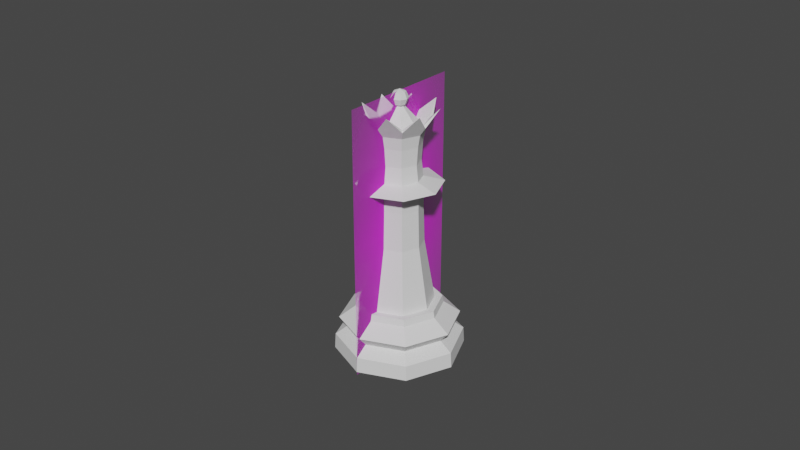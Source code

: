 # Source: Chess_Piece_Queen.blend  (saved by Blender 2.91.10; exported with 4.5.12 LTS)
import bpy
from mathutils import Matrix  # noqa: F401  (used for matrix-valued properties, if any)

bpy.ops.wm.read_factory_settings(use_empty=True)
scene = bpy.context.scene
scene.name = 'Scene'

# ---- collections
col_collection = bpy.data.collections.new('Collection'); scene.collection.children.link(col_collection)

# ---- images (referenced by path relative to the original .blend; pixels are not part of the script)
import os
ASSET_DIR = os.environ.get("B2B_ASSET_DIR", "")  # directory of the original .blend (textures are referenced by path, not embedded)
HERE = os.path.dirname(os.path.abspath(__file__))  # packed textures are extracted next to this script under _unpacked/

def load_image(name, relpath, width, height, colorspace="sRGB"):
    """Load a texture the original file referenced (path relative to the .blend, or extracted next to this script)."""
    p = next((c for c in (os.path.join(HERE, relpath), os.path.join(ASSET_DIR, relpath)) if relpath and os.path.exists(c)), "")
    if p:
        img = bpy.data.images.load(p, check_existing=True)
        img.name = name
    else:  # same state as the original file: an image datablock whose file is absent (Cycles renders it pink)
        img = bpy.data.images.new(name, width, height)
        img.source = "FILE"
        img.filepath = "//" + (relpath or name)
    img.colorspace_settings.name = colorspace
    return img
img_staunton_queen_png = load_image('Staunton Queen.png', 'Staunton Queen.png', 1024, 1024, 'sRGB')

# ---- materials (node trees are filled in below, after node groups)
mat_staunton_bishop = bpy.data.materials.new('Staunton Bishop')
mat_staunton_bishop.surface_render_method = 'BLENDED'
mat_staunton_bishop.blend_method = 'BLEND'
mat_staunton_bishop.use_transparent_shadow = False

# ---- material node trees
mat_staunton_bishop.use_nodes = True; mat_staunton_bishop.node_tree.nodes.clear()
_N = mat_staunton_bishop.node_tree.nodes; _L = mat_staunton_bishop.node_tree.links
n0 = _N.new('ShaderNodeOutputMaterial'); n0.name = 'Material Output'; n0.location = (300, 300)
n1 = _N.new('ShaderNodeTexImage'); n1.name = 'Image Texture'; n1.location = (-200, 300)
n1.image = img_staunton_queen_png
n1.extension = 'CLIP'
n2 = _N.new('ShaderNodeBsdfPrincipled'); n2.name = 'Principled BSDF'; n2.location = (0, 300)
n2.distribution = 'GGX'
n2.subsurface_method = 'BURLEY'
n2.inputs[3].default_value = 1.45
n2.inputs[27].default_value = (0.0, 0.0, 0.0, 1.0)
n2.inputs[28].default_value = 1.0
_L.new(n1.outputs[0], n2.inputs[0])
_L.new(n1.outputs[1], n2.inputs[4])
_L.new(n2.outputs[0], n0.inputs[0])
n0.is_active_output = True

# ---- world
world_world = bpy.data.worlds.new('World'); scene.world = world_world
world_world.use_nodes = True; world_world.node_tree.nodes.clear()
_N = world_world.node_tree.nodes; _L = world_world.node_tree.links
n0 = _N.new('ShaderNodeOutputWorld'); n0.name = 'World Output'; n0.location = (300, 300)
n1 = _N.new('ShaderNodeBackground'); n1.name = 'Background'; n1.location = (10, 300)
n1.inputs[0].default_value = (0.05088, 0.05088, 0.05088, 1.0)
_L.new(n1.outputs[0], n0.inputs[0])
n0.is_active_output = True
world_world.color = (0.05088, 0.05088, 0.05088)
world_world.use_sun_shadow = False
world_world.sun_shadow_jitter_overblur = 0.0

# ---- meshes
me_cylinder = bpy.data.meshes.new('Cylinder')
me_cylinder.from_pydata([(-5.681e-05, 0.0106, 0.01643), (0.00744, 0.007497, 0.01643), (0.01055, -2.424e-09, 0.01643), (0.00744, -0.007497, 0.01643), (-5.682e-05, -0.0106, 0.01643), (-0.00725, -0.007245, 0.01702), (-0.01025, 6.672e-09, 0.01702), (-0.007554, 0.007497, 0.01643), (-1.51e-05, 0.0134, 0.0145), (0.009461, 0.009476, 0.0145), (0.01339, -2.937e-09, 0.0145), (0.009461, -0.009476, 0.0145), (-1.511e-05, -0.0134, 0.0145), (-0.009492, -0.009476, 0.0145), (-0.01342, 8.982e-09, 0.0145), (-0.009492, 0.009476, 0.0145), (-1.854e-09, 0.0185, 0.01078), (0.01308, 0.01308, 0.01078), (0.0185, -4.476e-09, 0.01078), (0.01308, -0.01308, 0.01078), (-7.889e-09, -0.0185, 0.01078), (-0.01308, -0.01308, 0.01078), (-0.0185, 1.198e-08, 0.01078), (-0.01308, 0.01308, 0.01078), (0.0112, 0.0112, 0.007597), (0.01584, -4.171e-09, 0.007597), (0.0112, -0.0112, 0.007597), (-7.091e-09, -0.01584, 0.007597), (-0.0112, -0.0112, 0.007597), (-0.01584, 1.003e-08, 0.007597), (-0.0112, 0.0112, 0.007597), (-1.989e-09, 0.01584, 0.007597), (-3.866e-09, 0.01998, 0.0), (0.01412, 0.01412, 0.0), (0.01998, 8.994e-10, 0.0), (0.01412, -0.01412, 0.0), (-8.37e-09, -0.01998, 0.0), (-0.01412, -0.01412, 0.0), (-0.01998, 1.057e-08, 0.0), (-0.01412, 0.01412, 0.0), (0.01392, 0.01392, 0.004793), (0.01968, -5.026e-09, 0.004793), (0.01392, -0.01392, 0.004793), (-8.611e-09, -0.01968, 0.004793), (-0.01392, -0.01392, 0.004793), (-0.01968, 1.25e-08, 0.004793), (-0.01392, 0.01392, 0.004793), (-2.197e-09, 0.01968, 0.004793), (-1.51e-05, 0.01296, 0.01664), (0.009147, 0.009162, 0.01664), (0.01294, -2.88e-09, 0.01664), (0.009147, -0.009162, 0.01664), (-1.511e-05, -0.01296, 0.01664), (-0.009177, -0.009162, 0.01664), (-0.01297, 8.647e-09, 0.01664), (-0.009177, 0.009162, 0.01664), (0.005105, 0.005175, 0.03602), (-7.088e-05, 0.007319, 0.03602), (0.007248, -1.42e-09, 0.03602), (0.005105, -0.005175, 0.03602), (-7.088e-05, -0.007319, 0.03602), (-0.005017, -0.005002, 0.03599), (-0.007088, 4.819e-09, 0.03599), (-0.005246, 0.005175, 0.03602), (-0.006269, 0.006254, 0.07342), (-0.00886, 6.017e-09, 0.07342), (-0.006269, -0.006254, 0.07342), (-0.0001999, -0.009343, 0.07383), (0.006407, -0.006607, 0.07383), (0.009144, -1.727e-09, 0.07383), (-0.0001999, 0.009343, 0.07383), (0.006407, 0.006607, 0.07383), (0.005084, 0.005284, 0.07126), (-0.0001999, 0.007472, 0.07126), (0.007272, -1.326e-09, 0.07126), (0.005084, -0.005284, 0.07126), (-0.0001999, -0.007472, 0.07126), (-0.005017, -0.005002, 0.07098), (-0.007088, 4.819e-09, 0.07098), (-0.005017, 0.005002, 0.07098), (-0.004546, 0.004533, 0.06737), (-0.006424, 4.318e-09, 0.06737), (-0.004546, -0.004533, 0.06737), (-0.0001945, -0.006772, 0.06744), (0.004594, -0.004789, 0.06744), (0.006577, -1.234e-09, 0.06744), (-0.0001945, 0.006772, 0.06744), (0.004594, 0.004789, 0.06744), (-0.004271, 0.004258, 0.06214), (-0.006035, 4.034e-09, 0.06214), (-0.004271, -0.004258, 0.06214), (-0.0001927, -0.006361, 0.06192), (0.004306, -0.004498, 0.06192), (0.006169, -1.169e-09, 0.06192), (-0.0001927, 0.006361, 0.06192), (0.004306, 0.004498, 0.06192), (-0.0001999, 0.006953, 0.07226), (0.004951, 0.005017, 0.05223), (-6.626e-05, 0.007095, 0.05223), (0.007029, -1.448e-09, 0.05223), (0.004951, -0.005017, 0.05223), (-6.626e-05, -0.007095, 0.05223), (-0.004861, -0.004848, 0.0522), (0.004716, 0.004917, 0.07226), (0.006752, 7.242e-07, 0.07226), (0.004716, -0.004915, 0.07226), (-0.0001999, -0.006951, 0.07226), (-0.004668, -0.004653, 0.07193), (-0.006596, 6.904e-07, 0.07193), (-0.004668, 0.004654, 0.07193), (-1.565e-05, 0.001802, 0.08259), (-1.565e-05, 0.001802, 0.07894), (0.001276, 0.001267, 0.08259), (0.001811, 0.001802, 0.08077), (0.001276, 0.001267, 0.07894), (0.001811, -2.465e-05, 0.08259), (0.002567, -2.465e-05, 0.08077), (0.001811, -2.465e-05, 0.07894), (0.001276, -0.001316, 0.08259), (0.001811, -0.001851, 0.08077), (0.001276, -0.001316, 0.07894), (-1.565e-05, -2.465e-05, 0.08335), (-1.565e-05, -0.001851, 0.08259), (-1.565e-05, -0.002607, 0.08077), (-1.565e-05, -0.001851, 0.07894), (-0.001307, -0.001316, 0.08259), (-0.001842, -0.001851, 0.08077), (-0.001307, -0.001316, 0.07894), (-0.001842, -2.465e-05, 0.08259), (-0.002598, -2.465e-05, 0.08077), (-0.001842, -2.465e-05, 0.07894), (-0.001307, 0.001267, 0.08259), (-0.001842, 0.001802, 0.08077), (-0.001307, 0.001267, 0.07894), (-1.565e-05, 0.002558, 0.08077), (-0.0001999, 0.000821, 0.07909), (0.0003791, 0.0005812, 0.07909), (0.0006189, 2.219e-06, 0.07909), (0.0003791, -0.0005767, 0.07909), (-0.0001999, -0.0008166, 0.07909), (-0.0005631, -0.0005459, 0.0784), (-0.0007901, 2.1e-06, 0.0784), (-0.0005631, 0.0005501, 0.0784), (-0.006869, 4.6e-09, 0.0522), (-0.005083, 0.005017, 0.05223), (0.00475, 0.00481, 0.05681), (-6.022e-05, 0.006802, 0.05681), (0.006742, -1.63e-09, 0.05681), (0.00475, -0.00481, 0.05681), (-6.022e-05, -0.006802, 0.05681), (-0.004656, -0.004648, 0.05678), (-0.006582, 4.168e-09, 0.05678), (-0.00487, 0.00481, 0.05681), (-0.00956, 0.009367, 0.055), (-0.01289, 1.061e-08, 0.05494), (-0.009144, -0.009052, 0.05494), (-0.0001931, -0.01325, 0.055), (0.009174, -0.009367, 0.055), (0.01305, -6.839e-10, 0.055), (-0.0001931, 0.01325, 0.055), (0.009174, 0.009367, 0.055), (-0.005004, 0.00494, 0.04802), (-0.006762, 4.494e-09, 0.04799), (-0.004785, -0.004774, 0.04799), (-6.402e-05, -0.006986, 0.04802), (0.004876, -0.00494, 0.04802), (0.006922, -1.461e-09, 0.04802), (-6.402e-05, 0.006986, 0.04802), (0.004876, 0.00494, 0.04802), (-0.00609, 0.006075, 0.07342), (-0.008606, 5.85e-09, 0.07342), (-0.00609, -0.006075, 0.07342), (-1.51e-05, -0.008591, 0.07342), (0.00606, -0.006075, 0.07342), (0.008576, -1.797e-09, 0.07342), (-1.51e-05, 0.008591, 0.07342), (0.00606, 0.006075, 0.07342), (-1.51e-05, -0.008073, 0.07397), (-1.51e-05, 0.008074, 0.07397), (-0.005724, 0.005709, 0.07397), (0.008329, 3.225e-07, 0.07441), (-0.008088, 3.119e-07, 0.07397), (-0.005724, -0.005708, 0.07397), (0.005831, -0.00603, 0.07441), (0.005831, 0.006031, 0.07441), (-0.006269, 0.006254, 0.07342), (-0.00886, 6.017e-09, 0.07342), (0.006407, -0.006607, 0.07383), (0.009144, -1.727e-09, 0.07383), (0.006407, 0.006607, 0.07383), (-0.0001999, 0.009343, 0.07383), (-0.006269, -0.006254, 0.07342), (-1.51e-05, -0.008844, 0.07342), (-0.0001999, 0.008529, 0.07441), (0.008329, 3.225e-07, 0.07441), (0.005831, -0.00603, 0.07441), (0.005831, 0.006031, 0.07441), (-1.51e-05, -0.008073, 0.07397), (-0.005724, 0.005709, 0.07397), (-0.008088, 3.119e-07, 0.07397), (-0.005724, -0.005708, 0.07397), (-0.01033, 0.004272, 0.07805), (-0.01033, 0.004272, 0.07805), (0.01069, -0.004512, 0.07873), (0.01069, -0.004512, 0.07873), (0.004313, 0.0109, 0.07872), (0.004313, 0.0109, 0.07872), (-0.004286, -0.01031, 0.07805), (-0.004286, -0.01031, 0.07805), (0.004313, 0.0109, 0.07872), (0.01069, -0.004512, 0.07873), (0.01069, -0.004512, 0.07873), (0.004313, 0.0109, 0.07872), (-0.004286, -0.01031, 0.07805), (-0.01033, 0.004272, 0.07805), (-0.01033, 0.004272, 0.07805), (-0.004286, -0.01031, 0.07805), (0.004312, -0.01089, 0.07873), (0.004312, -0.01089, 0.07873), (-0.01033, -0.004271, 0.07805), (-0.01033, -0.004271, 0.07805), (0.01069, 0.004513, 0.07872), (0.01069, 0.004513, 0.07872), (-0.004287, 0.01031, 0.07805), (-0.004287, 0.01031, 0.07805), (-0.004287, 0.01031, 0.07805), (0.01069, 0.004513, 0.07872), (0.004312, -0.01089, 0.07873), (0.01069, 0.004513, 0.07872), (0.004256, -0.01031, 0.07805), (-0.004287, 0.01031, 0.07805), (-0.01033, -0.004271, 0.07805), (-0.01033, -0.004271, 0.07805)], [(64, 169), (65, 170), (66, 171), (67, 172), (68, 173), (69, 174), (70, 175), (71, 176)], [(25, 18, 19, 26), (26, 19, 20, 27), (27, 20, 21, 28), (28, 21, 22, 29), (29, 22, 23, 30), (30, 23, 16, 31), (3, 2, 58, 59), (48, 55, 7, 0), (55, 54, 6, 7), (54, 53, 5, 6), (53, 52, 4, 5), (52, 51, 3, 4), (51, 50, 2, 3), (50, 49, 1, 2), (49, 48, 0, 1), (24, 17, 18, 25), (9, 17, 16, 8), (10, 18, 17, 9), (11, 19, 18, 10), (12, 20, 19, 11), (13, 21, 20, 12), (14, 22, 21, 13), (15, 23, 22, 14), (39, 46, 47, 32), (38, 45, 46, 39), (37, 44, 45, 38), (36, 43, 44, 37), (35, 42, 43, 36), (34, 41, 42, 35), (33, 40, 41, 34), (32, 47, 40, 33), (32, 33, 34, 35, 36, 37, 38, 39), (31, 16, 17, 24), (30, 31, 47, 46), (29, 30, 46, 45), (28, 29, 45, 44), (27, 28, 44, 43), (26, 27, 43, 42), (25, 26, 42, 41), (24, 25, 41, 40), (31, 24, 40, 47), (9, 8, 48, 49), (10, 9, 49, 50), (11, 10, 50, 51), (12, 11, 51, 52), (13, 12, 52, 53), (14, 13, 53, 54), (15, 14, 54, 55), (8, 15, 55, 48), (1, 0, 57, 56), (0, 7, 63, 57), (6, 5, 61, 62), (4, 3, 59, 60), (2, 1, 56, 58), (7, 6, 62, 63), (5, 4, 60, 61), (73, 79, 64, 70), (76, 75, 68, 67), (72, 73, 70, 71), (86, 80, 79, 73), (74, 72, 71, 69), (79, 78, 65, 64), (93, 95, 87, 85), (166, 168, 97, 99), (100, 99, 158, 157), (82, 83, 76, 77), (95, 94, 86, 87), (81, 80, 88, 89), (82, 81, 89, 90), (92, 93, 85, 84), (91, 92, 84, 83), (84, 85, 74, 75), (99, 97, 160, 158), (159, 153, 152, 146), (62, 61, 163, 162), (98, 144, 153, 159), (153, 154, 151, 152), (164, 165, 100, 101), (161, 162, 143, 144), (97, 98, 159, 160), (167, 161, 144, 98), (94, 88, 80, 86), (87, 86, 73, 72), (157, 158, 147, 148), (56, 57, 167, 168), (83, 84, 75, 76), (154, 155, 150, 151), (60, 59, 165, 164), (80, 81, 78, 79), (144, 143, 154, 153), (168, 167, 98, 97), (77, 76, 67, 66), (160, 159, 146, 145), (81, 82, 77, 78), (78, 77, 66, 65), (75, 74, 69, 68), (110, 121, 112), (139, 138, 120, 124), (134, 110, 112, 113), (111, 134, 113, 114), (137, 136, 114, 117), (113, 112, 115, 116), (114, 113, 116, 117), (112, 121, 115), (136, 135, 111, 114), (116, 115, 118, 119), (117, 116, 119, 120), (115, 121, 118), (118, 121, 122), (140, 139, 124, 127), (119, 118, 122, 123), (120, 119, 123, 124), (124, 123, 126, 127), (122, 121, 125), (141, 140, 127, 130), (123, 122, 125, 126), (127, 126, 129, 130), (125, 121, 128), (142, 141, 130, 133), (126, 125, 128, 129), (130, 129, 132, 133), (128, 121, 131), (135, 142, 133, 111), (129, 128, 131, 132), (133, 132, 134, 111), (131, 121, 110), (138, 137, 117, 120), (132, 131, 110, 134), (105, 104, 137, 138), (106, 105, 138, 139), (107, 106, 139, 140), (104, 103, 136, 137), (109, 108, 141, 142), (96, 109, 142, 135), (108, 107, 140, 141), (103, 96, 135, 136), (85, 87, 72, 74), (165, 166, 99, 100), (158, 160, 145, 147), (102, 101, 156, 155), (163, 164, 101, 102), (101, 100, 157, 156), (143, 102, 155, 154), (58, 56, 168, 166), (162, 163, 102, 143), (155, 156, 149, 150), (156, 157, 148, 149), (57, 63, 161, 167), (63, 62, 162, 161), (61, 60, 164, 163), (59, 58, 166, 165), (16, 17, 18, 19, 20, 21, 22, 23), (16, 23, 15, 8), (180, 184, 103, 104), (182, 181, 231, 232), (183, 180, 104, 105), (181, 182, 107, 108), (182, 177, 106, 107), (177, 183, 105, 106), (182, 66, 191, 200), (65, 181, 199, 186), (109, 179, 181, 108), (103, 184, 178, 96), (181, 65, 219, 231), (177, 182, 200, 197), (183, 177, 229, 227), (69, 180, 194, 188), (109, 96, 178, 179), (180, 69, 221, 226), (90, 91, 83, 82), (191, 192, 208, 207), (186, 199, 215, 202), (189, 190, 206, 205), (198, 185, 201, 214), (71, 70, 190, 189), (183, 68, 187, 195), (180, 183, 195, 194), (64, 65, 186, 185), (184, 71, 189, 196), (68, 69, 188, 187), (67, 177, 197, 192), (70, 178, 193, 190), (181, 179, 198, 199), (178, 184, 196, 193), (66, 67, 192, 191), (179, 64, 185, 198), (212, 205, 206, 209), (214, 201, 202, 215), (207, 208, 213, 216), (203, 204, 210, 211), (200, 191, 207, 216), (190, 193, 209, 206), (199, 198, 214, 215), (188, 194, 210, 204), (193, 196, 212, 209), (195, 187, 203, 211), (197, 200, 216, 213), (196, 189, 205, 212), (185, 186, 202, 201), (194, 195, 211, 210), (192, 197, 213, 208), (187, 188, 204, 203), (230, 225, 223, 224), (217, 218, 227, 229), (219, 220, 232, 231), (221, 222, 228, 226), (66, 182, 232, 220), (68, 183, 227, 218), (69, 71, 222, 221), (71, 184, 228, 222), (179, 178, 225, 230), (177, 67, 217, 229), (184, 180, 226, 228), (67, 68, 218, 217), (178, 70, 223, 225), (70, 64, 224, 223), (64, 179, 230, 224), (65, 66, 220, 219), (95, 93, 147, 145), (94, 95, 145, 146), (91, 90, 150, 149), (88, 94, 146, 152), (93, 92, 148, 147), (89, 151, 150, 90), (152, 151, 89, 88), (92, 91, 149, 148)])
_uv = me_cylinder.uv_layers.new(name='UVMap')
_uv.uv.foreach_set('vector', [0.75, 0.6817, 0.75, 0.7995, 0.625, 0.7995, 0.625, 0.6817, 0.625, 0.6817, 0.625, 0.7995, 0.5, 0.7995, 0.5, 0.6817, 0.5, 0.6817, 0.5, 0.7995, 0.375, 0.7995, 0.375, 0.6817, 0.375, 0.6817, 0.375, 0.7995, 0.25, 0.7995, 0.25, 0.6817, 0.25, 0.6817, 0.25, 0.7995, 0.125, 0.7995, 0.125, 0.6817, 0.125, 0.6817, 0.125, 0.7995, 0.0008682, 0.7995, -0.001746, 0.6817, 0.625, 1.0, 0.75, 1.0, 0.75, 1.0, 0.625, 1.0, -0.0006849, 0.944, 0.125, 0.944, 0.125, 1.0, 0.0, 1.0, 0.125, 0.944, 0.25, 0.944, 0.25, 1.0, 0.125, 1.0, 0.25, 0.944, 0.375, 0.944, 0.375, 1.0, 0.25, 1.0, 0.375, 0.944, 0.5, 0.944, 0.5, 1.0, 0.375, 1.0, 0.5, 0.944, 0.625, 0.944, 0.625, 1.0, 0.5, 1.0, 0.625, 0.944, 0.75, 0.944, 0.75, 1.0, 0.625, 1.0, 0.75, 0.944, 0.875, 0.944, 0.875, 1.0, 0.75, 1.0, 0.875, 0.944, 1.001, 0.944, 1.0, 1.0, 0.875, 1.0, 0.875, 0.6817, 0.875, 0.7995, 0.75, 0.7995, 0.75, 0.6817, 0.875, 0.884, 0.875, 0.7995, 0.9991, 0.7995, 1.002, 0.884, 0.75, 0.884, 0.75, 0.7995, 0.875, 0.7995, 0.875, 0.884, 0.625, 0.884, 0.625, 0.7995, 0.75, 0.7995, 0.75, 0.884, 0.5, 0.884, 0.5, 0.7995, 0.625, 0.7995, 0.625, 0.884, 0.375, 0.884, 0.375, 0.7995, 0.5, 0.7995, 0.5, 0.884, 0.25, 0.884, 0.25, 0.7995, 0.375, 0.7995, 0.375, 0.884, 0.125, 0.884, 0.125, 0.7995, 0.25, 0.7995, 0.25, 0.884, 0.5941, 0.4059, 0.125, 0.5724, 0.0001248, 0.5724, 0.75, 0.4705, 0.5295, 0.25, 0.25, 0.5724, 0.125, 0.5724, 0.5941, 0.4059, 0.5941, 0.09411, 0.375, 0.5724, 0.25, 0.5724, 0.5295, 0.25, 0.75, 0.02954, 0.5, 0.5724, 0.375, 0.5724, 0.5941, 0.09411, 0.9059, 0.09411, 0.625, 0.5724, 0.5, 0.5724, 0.75, 0.02954, 0.9705, 0.25, 0.75, 0.5724, 0.625, 0.5724, 0.9059, 0.09411, 0.9059, 0.4059, 0.875, 0.5724, 0.75, 0.5724, 0.9705, 0.25, 0.75, 0.4705, 0.9999, 0.5724, 0.875, 0.5724, 0.9059, 0.4059, 0.75, 0.4705, 0.9059, 0.4059, 0.9705, 0.25, 0.9059, 0.09411, 0.75, 0.02954, 0.5941, 0.09411, 0.5295, 0.25, 0.5941, 0.4059, 1.002, 0.6817, 0.9991, 0.7995, 0.875, 0.7995, 0.875, 0.6817, 0.125, 0.6817, -0.001746, 0.6817, 0.0001248, 0.5724, 0.125, 0.5724, 0.25, 0.6817, 0.125, 0.6817, 0.125, 0.5724, 0.25, 0.5724, 0.375, 0.6817, 0.25, 0.6817, 0.25, 0.5724, 0.375, 0.5724, 0.5, 0.6817, 0.375, 0.6817, 0.375, 0.5724, 0.5, 0.5724, 0.625, 0.6817, 0.5, 0.6817, 0.5, 0.5724, 0.625, 0.5724, 0.75, 0.6817, 0.625, 0.6817, 0.625, 0.5724, 0.75, 0.5724, 0.875, 0.6817, 0.75, 0.6817, 0.75, 0.5724, 0.875, 0.5724, 1.002, 0.6817, 0.875, 0.6817, 0.875, 0.5724, 0.9999, 0.5724, 0.875, 0.884, 1.002, 0.884, 1.001, 0.944, 0.875, 0.944, 0.75, 0.884, 0.875, 0.884, 0.875, 0.944, 0.75, 0.944, 0.625, 0.884, 0.75, 0.884, 0.75, 0.944, 0.625, 0.944, 0.5, 0.884, 0.625, 0.884, 0.625, 0.944, 0.5, 0.944, 0.375, 0.884, 0.5, 0.884, 0.5, 0.944, 0.375, 0.944, 0.25, 0.884, 0.375, 0.884, 0.375, 0.944, 0.25, 0.944, 0.125, 0.884, 0.25, 0.884, 0.25, 0.944, 0.125, 0.944, -0.001571, 0.884, 0.125, 0.884, 0.125, 0.944, -0.0006849, 0.944, 0.875, 1.0, 1.0, 1.0, 1.0, 1.0, 0.875, 1.0, 0.0, 1.0, 0.125, 1.0, 0.125, 1.0, 0.0, 1.0, 0.25, 1.0, 0.375, 1.0, 0.375, 1.0, 0.25, 1.0, 0.5, 1.0, 0.625, 1.0, 0.625, 1.0, 0.5, 1.0, 0.75, 1.0, 0.875, 1.0, 0.875, 1.0, 0.75, 1.0, 0.125, 1.0, 0.25, 1.0, 0.25, 1.0, 0.125, 1.0, 0.375, 1.0, 0.5, 1.0, 0.5, 1.0, 0.375, 1.0, 0.0, 1.0, 0.125, 1.0, 0.125, 1.0, 0.0, 1.0, 0.5, 1.0, 0.625, 1.0, 0.625, 1.0, 0.5, 1.0, 0.875, 1.0, 1.0, 1.0, 1.0, 1.0, 0.875, 1.0, -0.001432, 1.0, 0.125, 1.0, 0.125, 1.0, 0.0, 1.0, 0.75, 1.0, 0.875, 1.0, 0.875, 1.0, 0.75, 1.0, 0.125, 1.0, 0.25, 1.0, 0.25, 1.0, 0.125, 1.0, 0.75, 1.0, 0.875, 1.0, 0.875, 1.0, 0.75, 1.0, 0.75, 1.0, 0.875, 1.0, 0.875, 1.0, 0.75, 1.0, 0.625, 1.0, 0.75, 1.0, 0.75, 1.0, 0.625, 1.0, 0.375, 1.0, 0.5, 1.0, 0.5, 1.0, 0.375, 1.0, 0.875, 1.0, 1.0, 1.0, 1.001, 1.0, 0.875, 1.0, 0.25, 1.0, 0.125, 1.0, 0.125, 1.0, 0.25, 1.0, 0.375, 1.0, 0.25, 1.0, 0.25, 1.0, 0.375, 1.0, 0.625, 1.0, 0.75, 1.0, 0.75, 1.0, 0.625, 1.0, 0.5, 1.0, 0.625, 1.0, 0.625, 1.0, 0.5, 1.0, 0.625, 1.0, 0.75, 1.0, 0.75, 1.0, 0.625, 1.0, 0.75, 1.0, 0.875, 1.0, 0.875, 1.0, 0.75, 1.0, 0.0, 1.0, 0.125, 1.0, 0.125, 1.0, 0.0, 1.0, 0.25, 1.0, 0.375, 1.0, 0.375, 1.0, 0.25, 1.0, 0.0, 1.0, 0.125, 1.0, 0.125, 1.0, 0.0, 1.0, 0.125, 1.0, 0.25, 1.0, 0.25, 1.0, 0.125, 1.0, 0.5, 1.0, 0.625, 1.0, 0.625, 1.0, 0.5, 1.0, 0.125, 1.0, 0.25, 1.0, 0.25, 1.0, 0.125, 1.0, 0.875, 1.0, 1.0, 1.0, 1.0, 1.0, 0.875, 1.0, 0.0, 1.0, 0.125, 1.0, 0.125, 1.0, 0.0, 1.0, 0.0, 1.0, 0.125, 1.0, 0.125, 1.0, -0.001432, 1.0, 0.875, 1.0, 1.001, 1.0, 1.0, 1.0, 0.875, 1.0, 0.625, 1.0, 0.75, 1.0, 0.75, 1.0, 0.625, 1.0, 0.875, 1.0, 1.0, 1.0, 1.0, 1.0, 0.875, 1.0, 0.5, 1.0, 0.625, 1.0, 0.625, 1.0, 0.5, 1.0, 0.25, 1.0, 0.375, 1.0, 0.375, 1.0, 0.25, 1.0, 0.5, 1.0, 0.625, 1.0, 0.625, 1.0, 0.5, 1.0, 0.125, 1.0, 0.25, 1.0, 0.25, 1.0, 0.125, 1.0, 0.125, 1.0, 0.25, 1.0, 0.25, 1.0, 0.125, 1.0, 0.875, 1.0, 1.0, 1.0, 1.0, 1.0, 0.875, 1.0, 0.375, 1.0, 0.5, 1.0, 0.5, 1.0, 0.375, 1.0, 0.875, 1.0, 1.0, 1.0, 1.0, 1.0, 0.875, 1.0, 0.25, 1.0, 0.375, 1.0, 0.375, 1.0, 0.25, 1.0, 0.25, 1.0, 0.375, 1.0, 0.375, 1.0, 0.25, 1.0, 0.625, 1.0, 0.75, 1.0, 0.75, 1.0, 0.625, 1.0, 0.75, 0.75, 0.6875, 1.0, 0.625, 0.75, 0.25, 0.8333, 0.375, 0.8333, 0.375, 0.25, 0.25, 0.25, 0.75, 0.5, 0.75, 0.75, 0.625, 0.75, 0.625, 0.5, 0.75, 0.25, 0.75, 0.5, 0.625, 0.5, 0.625, 0.25, 0.5, 0.8333, 0.625, 0.8333, 0.625, 0.25, 0.5, 0.25, 0.625, 0.5, 0.625, 0.75, 0.5, 0.75, 0.5, 0.5, 0.625, 0.25, 0.625, 0.5, 0.5, 0.5, 0.5, 0.25, 0.625, 0.75, 0.5625, 1.0, 0.5, 0.75, 0.625, 0.8333, 0.75, 0.8333, 0.75, 0.25, 0.625, 0.25, 0.5, 0.5, 0.5, 0.75, 0.375, 0.75, 0.375, 0.5, 0.5, 0.25, 0.5, 0.5, 0.375, 0.5, 0.375, 0.25, 0.5, 0.75, 0.4375, 1.0, 0.375, 0.75, 0.375, 0.75, 0.3125, 1.0, 0.25, 0.75, 0.125, 0.8333, 0.25, 0.8333, 0.25, 0.25, 0.125, 0.25, 0.375, 0.5, 0.375, 0.75, 0.25, 0.75, 0.25, 0.5, 0.375, 0.25, 0.375, 0.5, 0.25, 0.5, 0.25, 0.25, 0.25, 0.25, 0.25, 0.5, 0.125, 0.5, 0.125, 0.25, 0.25, 0.75, 0.1875, 1.0, 0.125, 0.75, 0.0, 0.8333, 0.125, 0.8333, 0.125, 0.25, 0.0, 0.25, 0.25, 0.5, 0.25, 0.75, 0.125, 0.75, 0.125, 0.5, 0.125, 0.25, 0.125, 0.5, 0.0, 0.5, 0.0, 0.25, 0.125, 0.75, 0.0625, 1.0, 0.0, 0.75, 0.875, 0.8333, 1.0, 0.8333, 1.0, 0.25, 0.875, 0.25, 0.125, 0.5, 0.125, 0.75, 0.0, 0.75, 0.0, 0.5, 1.0, 0.25, 1.0, 0.5, 0.875, 0.5, 0.875, 0.25, 1.0, 0.75, 0.9375, 1.0, 0.875, 0.75, 0.75, 0.8333, 0.875, 0.8333, 0.875, 0.25, 0.75, 0.25, 1.0, 0.5, 1.0, 0.75, 0.875, 0.75, 0.875, 0.5, 0.875, 0.25, 0.875, 0.5, 0.75, 0.5, 0.75, 0.25, 0.875, 0.75, 0.8125, 1.0, 0.75, 0.75, 0.375, 0.8333, 0.5, 0.8333, 0.5, 0.25, 0.375, 0.25, 0.875, 0.5, 0.875, 0.75, 0.75, 0.75, 0.75, 0.5, 0.3749, 0.8333, 0.4999, 0.8333, 0.5, 0.8333, 0.375, 0.8333, 0.25, 0.8333, 0.3749, 0.8333, 0.375, 0.8333, 0.25, 0.8333, 0.1251, 0.8333, 0.25, 0.8333, 0.25, 0.8333, 0.125, 0.8333, 0.4999, 0.8333, 0.6249, 0.8333, 0.625, 0.8333, 0.5, 0.8333, 0.8751, 0.8333, 1.186, 0.8333, 1.0, 0.8333, 0.875, 0.8333, 0.75, 0.8333, 0.8751, 0.8333, 0.875, 0.8333, 0.75, 0.8333, -0.1857, 0.8333, 0.1251, 0.8333, 0.125, 0.8333, 0.0, 0.8333, 0.6249, 0.8333, 0.75, 0.8333, 0.75, 0.8333, 0.625, 0.8333, 0.75, 1.0, 0.875, 1.0, 0.875, 1.0, 0.75, 1.0, 0.625, 1.0, 0.75, 1.0, 0.75, 1.0, 0.625, 1.0, 0.75, 1.0, 0.875, 1.0, 0.875, 1.0, 0.75, 1.0, 0.375, 1.0, 0.5, 1.0, 0.5, 1.0, 0.375, 1.0, 0.375, 1.0, 0.5, 1.0, 0.5, 1.0, 0.375, 1.0, 0.5, 1.0, 0.625, 1.0, 0.625, 1.0, 0.5, 1.0, 0.25, 1.0, 0.375, 1.0, 0.375, 1.0, 0.25, 1.0, 0.75, 1.0, 0.875, 1.0, 0.875, 1.0, 0.75, 1.0, 0.25, 1.0, 0.375, 1.0, 0.375, 1.0, 0.25, 1.0, 0.375, 1.0, 0.5, 1.0, 0.5, 1.0, 0.375, 1.0, 0.5, 1.0, 0.625, 1.0, 0.625, 1.0, 0.5, 1.0, 0.0, 1.0, 0.125, 1.0, 0.125, 1.0, 0.0, 1.0, 0.125, 1.0, 0.25, 1.0, 0.25, 1.0, 0.125, 1.0, 0.375, 1.0, 0.5, 1.0, 0.5, 1.0, 0.375, 1.0, 0.625, 1.0, 0.75, 1.0, 0.75, 1.0, 0.625, 1.0, 0.0, 0.0, 0.0, 0.0, 0.0, 0.0, 0.0, 0.0, 0.0, 0.0, 0.0, 0.0, 0.0, 0.0, 0.0, 0.0, 0.0008682, 0.7995, 0.125, 0.7995, 0.125, 0.884, -0.001571, 0.884, 0.0, 0.0, 0.0, 0.0, 0.0, 0.0, 0.0, 0.0, 0.0, 0.0, 0.0, 0.0, 0.0, 0.0, 0.0, 0.0, 0.0, 0.0, 0.0, 0.0, 0.0, 0.0, 0.0, 0.0, 0.0, 0.0, 0.0, 0.0, 0.0, 0.0, 0.0, 0.0, 0.0, 0.0, 0.0, 0.0, 0.0, 0.0, 0.0, 0.0, 0.0, 0.0, 0.0, 0.0, 0.0, 0.0, 0.0, 0.0, 0.0, 0.0, 0.0, 0.0, 0.0, 0.0, 0.0, 0.0, 0.0, 0.0, 0.0, 0.0, 0.0, 0.0, 0.0, 0.0, 0.0, 0.0, 0.0, 0.0, 0.0, 0.0, 0.0, 0.0, 0.0, 0.0, 0.0, 0.0, 0.0, 0.0, 0.0, 0.0, 0.0, 0.0, 0.0, 0.0, 0.0, 0.0, 0.0, 0.0, 0.0, 0.0, 0.0, 0.0, 0.0, 0.0, 0.0, 0.0, 0.0, 0.0, 0.0, 0.0, 0.0, 0.0, 0.0, 0.0, 0.0, 0.0, 0.0, 0.0, 0.0, 0.0, 0.0, 0.0, 0.0, 0.0, 0.0, 0.0, 0.0, 0.0, 0.0, 0.0, 0.0, 0.0, 0.0, 0.0, 0.0, 0.0, 0.0, 0.0, 0.375, 1.0, 0.5, 1.0, 0.5, 1.0, 0.375, 1.0, 0.375, 1.0, 0.5, 1.0, 0.5, 1.0, 0.375, 1.0, 0.0, 0.0, 0.0, 0.0, 0.0, 0.0, 0.0, 0.0, 0.875, 1.0, 1.0, 1.0, 1.0, 1.0, 0.875, 1.0, 0.0, 0.0, 0.0, 0.0, 0.0, 0.0, 0.0, 0.0, 0.875, 1.0, 1.0, 1.0, 1.0, 1.0, 0.875, 1.0, 0.0, 0.0, 0.0, 0.0, 0.0, 0.0, 0.0, 0.0, 0.0, 0.0, 0.0, 0.0, 0.0, 0.0, 0.0, 0.0, 0.125, 1.0, 0.25, 1.0, 0.25, 1.0, 0.125, 1.0, 0.0, 0.0, 0.0, 0.0, 0.0, 0.0, 0.0, 0.0, 0.625, 1.0, 0.75, 1.0, 0.75, 1.0, 0.625, 1.0, 0.0, 0.0, 0.0, 0.0, 0.0, 0.0, 0.0, 0.0, 0.0, 0.0, 0.0, 0.0, 0.0, 0.0, 0.0, 0.0, 0.0, 0.0, 0.0, 0.0, 0.0, 0.0, 0.0, 0.0, 0.0, 0.0, 0.0, 0.0, 0.0, 0.0, 0.0, 0.0, 0.375, 1.0, 0.5, 1.0, 0.5, 1.0, 0.375, 1.0, 0.0, 0.0, 0.0, 0.0, 0.0, 0.0, 0.0, 0.0, 0.0, 0.0, 0.0, 0.0, 0.0, 0.0, 0.0, 0.0, 0.0, 0.0, 0.0, 0.0, 0.0, 0.0, 0.0, 0.0, 0.0, 0.0, 0.0, 0.0, 0.0, 0.0, 0.0, 0.0, 0.0, 0.0, 0.0, 0.0, 0.0, 0.0, 0.0, 0.0, 0.0, 0.0, 0.0, 0.0, 0.0, 0.0, 0.0, 0.0, 0.0, 0.0, 0.0, 0.0, 0.0, 0.0, 0.0, 0.0, 0.0, 0.0, 0.0, 0.0, 0.0, 0.0, 0.0, 0.0, 0.0, 0.0, 0.0, 0.0, 0.0, 0.0, 0.0, 0.0, 0.0, 0.0, 0.0, 0.0, 0.0, 0.0, 0.0, 0.0, 0.0, 0.0, 0.0, 0.0, 0.0, 0.0, 0.0, 0.0, 0.0, 0.0, 0.0, 0.0, 0.0, 0.0, 0.0, 0.0, 0.0, 0.0, 0.0, 0.0, 0.0, 0.0, 0.0, 0.0, 0.125, 1.0, 0.25, 1.0, 0.25, 1.0, 0.125, 1.0, 0.0, 0.0, 0.0, 0.0, 0.0, 0.0, 0.0, 0.0, 0.0, 0.0, 0.0, 0.0, 0.0, 0.0, 0.0, 0.0, 0.625, 1.0, 0.75, 1.0, 0.75, 1.0, 0.625, 1.0, 0.0, 0.0, 0.0, 0.0, 0.0, 0.0, 0.0, 0.0, 0.0, 0.0, 0.0, 0.0, 0.0, 0.0, 0.0, 0.0, 0.0, 0.0, 0.0, 0.0, 0.0, 0.0, 0.0, 0.0, 0.0, 0.0, 0.0, 0.0, 0.0, 0.0, 0.0, 0.0, 0.0, 0.0, 0.0, 0.0, 0.0, 0.0, 0.0, 0.0, 0.0, 0.0, 0.0, 0.0, 0.0, 0.0, 0.0, 0.0, 0.75, 1.0, 0.875, 1.0, 0.875, 1.0, 0.75, 1.0, 0.0, 0.0, 0.0, 0.0, 0.0, 0.0, 0.0, 0.0, 0.0, 0.0, 0.0, 0.0, 0.0, 0.0, 0.0, 0.0, 0.0, 0.0, 0.0, 0.0, 0.0, 0.0, 0.0, 0.0, 0.0, 0.0, 0.0, 0.0, 0.0, 0.0, 0.0, 0.0, 0.5, 1.0, 0.625, 1.0, 0.625, 1.0, 0.5, 1.0, 0.0, 0.0, 0.0, 0.0, 0.0, 0.0, 0.0, 0.0, 0.0, 1.0, 0.125, 1.0, 0.125, 1.0, 0.0, 1.0, 0.0, 0.0, 0.0, 0.0, 0.0, 0.0, 0.0, 0.0, 0.25, 1.0, 0.375, 1.0, 0.375, 1.0, 0.25, 1.0, 0.0, 0.0, 0.0, 0.0, 0.0, 0.0, 0.0, 0.0, 0.0, 0.0, 0.0, 0.0, 0.0, 0.0, 0.0, 0.0, 0.0, 0.0, 0.0, 0.0, 0.0, 0.0, 0.0, 0.0, 0.0, 0.0, 0.0, 0.0, 0.0, 0.0, 0.0, 0.0, 0.0, 0.0, 0.0, 0.0, 0.0, 0.0, 0.0, 0.0, 0.0, 0.0, 0.0, 0.0, 0.0, 0.0, 0.0, 0.0, 0.0, 0.0, 0.0, 0.0, 0.0, 0.0, 0.0, 0.0, 0.0, 0.0, 0.0, 0.0, 0.0, 0.0, 0.0, 0.0])
me_cylinder.use_remesh_fix_poles = True
me_cylinder.use_remesh_preserve_attributes = False
me_cylinder.use_mirror_vertex_groups = False
me_cylinder.update()
me_staunton_bishop = bpy.data.meshes.new('Staunton Bishop')
me_staunton_bishop.from_pydata([(-0.01999, -0.04201, 0.0), (0.01999, -0.04201, 0.0), (-0.01999, 0.04201, 0.0), (0.01999, 0.04201, 0.0)], [], [(0, 1, 3, 2)])
_uv = me_staunton_bishop.uv_layers.new(name='UVMap')
_uv.uv.foreach_set('vector', [0.0, 0.0, 1.0, 0.0, 1.0, 1.0, 0.0, 1.0])
me_staunton_bishop.materials.append(mat_staunton_bishop)
me_staunton_bishop.use_remesh_fix_poles = True
me_staunton_bishop.use_remesh_preserve_attributes = False
me_staunton_bishop.use_mirror_vertex_groups = False
me_staunton_bishop.update()

# ---- objects
ob_queen = bpy.data.objects.new('Queen', me_cylinder)
ob_staunton_queen = bpy.data.objects.new('Staunton Queen', me_staunton_bishop)

# ---- transforms, parenting, visibility, modifiers, constraints
ob_queen.location = (0.0, 0.0, 0.0)
ob_queen.lineart.crease_threshold = 0.0
ob_staunton_queen.location = (0.0, 0.0001351, 0.0409)
ob_staunton_queen.rotation_euler = (1.571, -0.0, 1.571)
ob_staunton_queen.lineart.crease_threshold = 0.0

# ---- collection membership
col_collection.objects.link(ob_queen)
col_collection.objects.link(ob_staunton_queen)

# ---- scene / render settings (as saved in the file)
scene.frame_start = 1; scene.frame_end = 250; scene.frame_set(0)
scene.render.engine = 'BLENDER_EEVEE_NEXT'
scene.cycles.use_denoising = False
scene.cycles.samples = 128
scene.cycles.sampling_pattern = 'TABULATED_SOBOL'
scene.cycles.use_adaptive_sampling = False
scene.cycles.use_light_tree = False
scene.view_settings.view_transform = 'Filmic'
bpy.context.view_layer.update()

# ---- added for rendering (the .blend has no active camera and no usable light): camera, sun
cam_auto = bpy.data.cameras.new('AutoCamera')
cam_auto.lens = 50.0
cam_auto.sensor_width = 36.0
cam_auto.clip_end = 1000.0
ob_auto_camera = bpy.data.objects.new('AutoCamera', cam_auto)
scene.collection.objects.link(ob_auto_camera)
ob_auto_camera.location = (0.185045, -0.221981, 0.189155)
ob_auto_camera.rotation_euler = (1.09748, -7.21219e-08, 0.694738)
scene.camera = ob_auto_camera
light_auto_sun = bpy.data.lights.new('AutoSun', 'SUN')
light_auto_sun.energy = 3.0
light_auto_sun.angle = 0.0523599
ob_auto_sun = bpy.data.objects.new('AutoSun', light_auto_sun)
scene.collection.objects.link(ob_auto_sun)
ob_auto_sun.rotation_euler = (0.872665, 0.174533, 0.523599)
bpy.context.view_layer.update()
